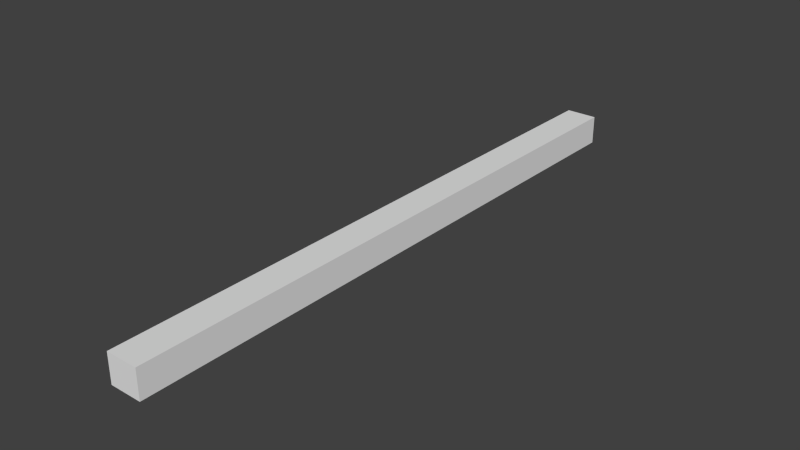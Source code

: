 # Source: shape.blend  (saved by Blender 2.67.0; exported with 4.5.12 LTS)
import bpy
from mathutils import Matrix  # noqa: F401  (used for matrix-valued properties, if any)

bpy.ops.wm.read_factory_settings(use_empty=True)
scene = bpy.context.scene
scene.name = 'Scene'

# ---- collections
col_collection_1 = bpy.data.collections.new('Collection 1'); scene.collection.children.link(col_collection_1)

# ---- materials (node trees are filled in below, after node groups)
mat_xa_notc_core_shapes_mg1_projectile_p2_mat1 = bpy.data.materials.new('xa_notc_core_shapes_mg1_projectile_p2_mat1')
mat_xa_notc_core_shapes_mg1_projectile_p2_mat1.alpha_threshold = 0.0
mat_xa_notc_core_shapes_mg1_projectile_p2_mat1.use_transparent_shadow = False
mat_xa_notc_core_shapes_mg1_projectile_p2_mat1.diffuse_color = (0.8, 0.7045, 0.0, 1.0)
mat_xa_notc_core_shapes_mg1_projectile_p2_mat1.roughness = 0.5
mat_xa_notc_core_shapes_mg1_projectile_p2_mat1.specular_intensity = 0.0
mat_xa_notc_core_shapes_mg1_projectile_p2_mat1.line_color = (0.0, 0.0, 0.0, 1.0)
mat_xa_notc_core_shapes_mg1_projectile_p2_mat2 = bpy.data.materials.new('xa_notc_core_shapes_mg1_projectile_p2_mat2')
mat_xa_notc_core_shapes_mg1_projectile_p2_mat2.alpha_threshold = 0.0
mat_xa_notc_core_shapes_mg1_projectile_p2_mat2.use_transparent_shadow = False
mat_xa_notc_core_shapes_mg1_projectile_p2_mat2.diffuse_color = (0.8, 0.7045, 0.0, 1.0)
mat_xa_notc_core_shapes_mg1_projectile_p2_mat2.roughness = 0.5
mat_xa_notc_core_shapes_mg1_projectile_p2_mat2.specular_intensity = 0.0
mat_xa_notc_core_shapes_mg1_projectile_p2_mat2.line_color = (0.0, 0.0, 0.0, 1.0)

# ---- material node trees

# ---- world
world_world = bpy.data.worlds.new('World'); scene.world = world_world
world_world.color = (0.05088, 0.05088, 0.05088)
world_world.use_sun_shadow = False
world_world.sun_shadow_jitter_overblur = 0.0
world_world.cycles.sampling_method = 'MANUAL'
world_world.cycles.sample_map_resolution = 256

# ---- meshes
me_cube_002 = bpy.data.meshes.new('Cube.002')
me_cube_002.from_pydata([(-2.561e-09, -4.967, 0.04246), (-0.04831, 2.638, 0.04246), (-1.242e-10, 2.638, -0.00585), (-6.232e-09, 2.638, 0.09076), (0.04831, 2.638, 0.04246), (-0.009956, 3.078, 0.04246), (-1.999e-09, 3.078, 0.0325), (-3.258e-09, 3.078, 0.05241), (0.009956, 3.078, 0.04246)], [], [(3, 4, 8, 7), (7, 8, 6, 5), (1, 3, 7, 5), (2, 1, 5, 6), (4, 2, 6, 8), (0, 3, 1), (4, 0, 2), (0, 1, 2), (0, 4, 3)])
me_cube_002.materials.append(mat_xa_notc_core_shapes_mg1_projectile_p2_mat1)
me_cube_002.use_remesh_preserve_volume = False
me_cube_002.use_remesh_preserve_attributes = False
me_cube_002.use_mirror_vertex_groups = False
me_cube_002.update()
me_cube_001 = bpy.data.meshes.new('Cube.001')
me_cube_001.from_pydata([(3.797e-09, -9.816, 0.04246), (-0.2198, 2.827, 0.04246), (1.317e-08, 2.827, -0.1773), (-1.462e-08, 2.827, 0.2622), (0.2198, 2.827, 0.04246), (-0.04529, 3.329, 0.04246), (4.638e-09, 3.329, -0.002837), (-1.089e-09, 3.329, 0.08775), (0.04529, 3.329, 0.04246)], [], [(3, 4, 8, 7), (7, 8, 6, 5), (1, 3, 7, 5), (2, 1, 5, 6), (4, 2, 6, 8), (0, 3, 1), (4, 0, 2), (0, 1, 2), (0, 4, 3)])
me_cube_001.materials.append(mat_xa_notc_core_shapes_mg1_projectile_p2_mat2)
me_cube_001.use_remesh_preserve_volume = False
me_cube_001.use_remesh_preserve_attributes = False
me_cube_001.use_mirror_vertex_groups = False
me_cube_001.update()
me_cube = bpy.data.meshes.new('Cube')
me_cube.from_pydata([(-0.3589, -12.82, -0.2904), (-0.3589, 0.8749, -0.2904), (0.3589, 0.8749, -0.2904), (0.3589, -12.82, -0.2904), (-0.3589, -12.82, 0.3622), (-0.3589, 0.8749, 0.3622), (0.3589, 0.8749, 0.3622), (0.3589, -12.82, 0.3622)], [], [(4, 5, 1, 0), (5, 6, 2, 1), (6, 7, 3, 2), (7, 4, 0, 3), (0, 1, 2, 3), (7, 6, 5, 4)])
me_cube.use_remesh_preserve_volume = False
me_cube.use_remesh_preserve_attributes = False
me_cube.use_mirror_vertex_groups = False
me_cube.update()

# ---- objects
ob_a100_001 = bpy.data.objects.new('a100.001', me_cube_002)
ob_a100 = bpy.data.objects.new('a100', me_cube_001)
ob_bounds = bpy.data.objects.new('bounds', me_cube)

# ---- transforms, parenting, visibility, modifiers, constraints
ob_a100_001.location = (-7.1e-09, -2.705, -0.03839)
ob_a100_001.lineart.crease_threshold = 0.0
ob_a100.location = (-7.1e-09, -2.705, -0.03839)
ob_a100.lineart.crease_threshold = 0.0
ob_bounds.location = (-5.076e-09, 0.0, -0.04171)
ob_bounds.display_type = 'WIRE'
ob_bounds.lineart.crease_threshold = 0.0

# ---- collection membership
col_collection_1.objects.link(ob_a100_001)
col_collection_1.objects.link(ob_a100)
col_collection_1.objects.link(ob_bounds)

# ---- scene / render settings (as saved in the file)
scene.frame_start = 1; scene.frame_end = 250; scene.frame_set(1)
scene.render.engine = 'BLENDER_EEVEE_NEXT'
scene.render.image_settings.color_mode = 'RGB'
scene.render.image_settings.compression = 90
scene.render.resolution_percentage = 50
scene.render.dither_intensity = 0.0
scene.render.bake_margin = 2
scene.render.bake_bias = 0.0
scene.cycles.use_denoising = False
scene.cycles.samples = 10
scene.cycles.sampling_pattern = 'TABULATED_SOBOL'
scene.cycles.light_sampling_threshold = 0.0
scene.cycles.use_adaptive_sampling = False
scene.cycles.use_light_tree = False
scene.cycles.blur_glossy = 0.0
scene.cycles.volume_bounces = 1
scene.cycles.pixel_filter_type = 'GAUSSIAN'
scene.cycles.sample_clamp_indirect = 0.0
scene.view_settings.view_transform = 'Standard'
bpy.context.view_layer.update()

# ---- added for rendering (the .blend has no active camera and no usable light): camera, sun
cam_auto = bpy.data.cameras.new('AutoCamera')
cam_auto.lens = 50.0
cam_auto.sensor_width = 36.0
cam_auto.clip_end = 1000.0
ob_auto_camera = bpy.data.objects.new('AutoCamera', cam_auto)
scene.collection.objects.link(ob_auto_camera)
ob_auto_camera.location = (12.6996, -21.2105, 10.1539)
ob_auto_camera.rotation_euler = (1.09748, -7.21219e-08, 0.694738)
scene.camera = ob_auto_camera
light_auto_sun = bpy.data.lights.new('AutoSun', 'SUN')
light_auto_sun.energy = 3.0
light_auto_sun.angle = 0.0523599
ob_auto_sun = bpy.data.objects.new('AutoSun', light_auto_sun)
scene.collection.objects.link(ob_auto_sun)
ob_auto_sun.rotation_euler = (0.872665, 0.174533, 0.523599)
bpy.context.view_layer.update()
